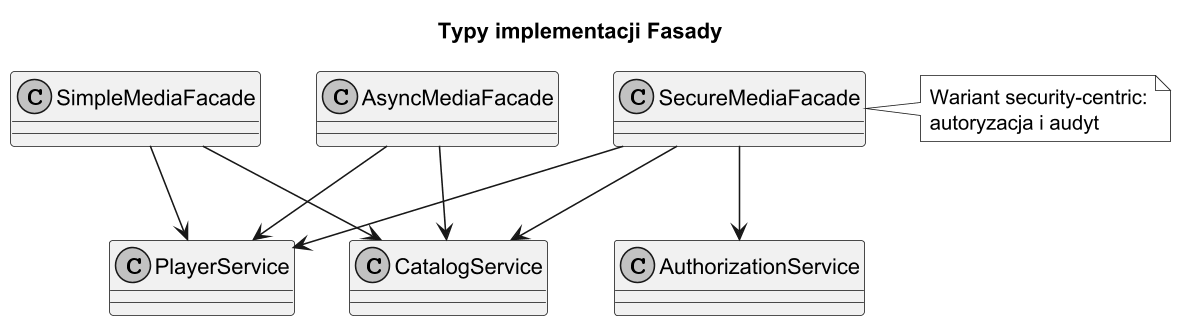

The diagram above was rendered by PlantUML. Its source (embedded in the PNG):
@startuml facade_implementation_schema
title Typy implementacji Fasady

skinparam monochrome true
skinparam dpi 150

class "SimpleMediaFacade" as Simple
class "SecureMediaFacade" as Secure
class "AsyncMediaFacade" as Async

class CatalogService
class PlayerService
class AuthorizationService

Simple --> CatalogService
Simple --> PlayerService

Secure --> CatalogService
Secure --> PlayerService
Secure --> AuthorizationService

Async --> CatalogService
Async --> PlayerService

note right of Secure
Wariant security-centric:
autoryzacja i audyt
end note

@enduml